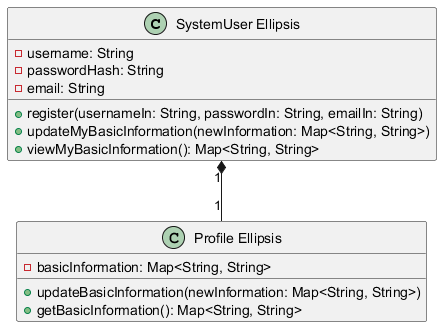

The diagram above was rendered by PlantUML. Its source (embedded in the PNG):
@startuml
class SystemUser as "SystemUser Ellipsis" {
    - username: String
    - passwordHash: String
    - email: String
    + register(usernameIn: String, passwordIn: String, emailIn: String)
    + updateMyBasicInformation(newInformation: Map<String, String>)
    + viewMyBasicInformation(): Map<String, String>
}

class Profile as "Profile Ellipsis" {
    - basicInformation: Map<String, String>
    + updateBasicInformation(newInformation: Map<String, String>)
    + getBasicInformation(): Map<String, String>
}

SystemUser "1" *-- "1" Profile
@enduml